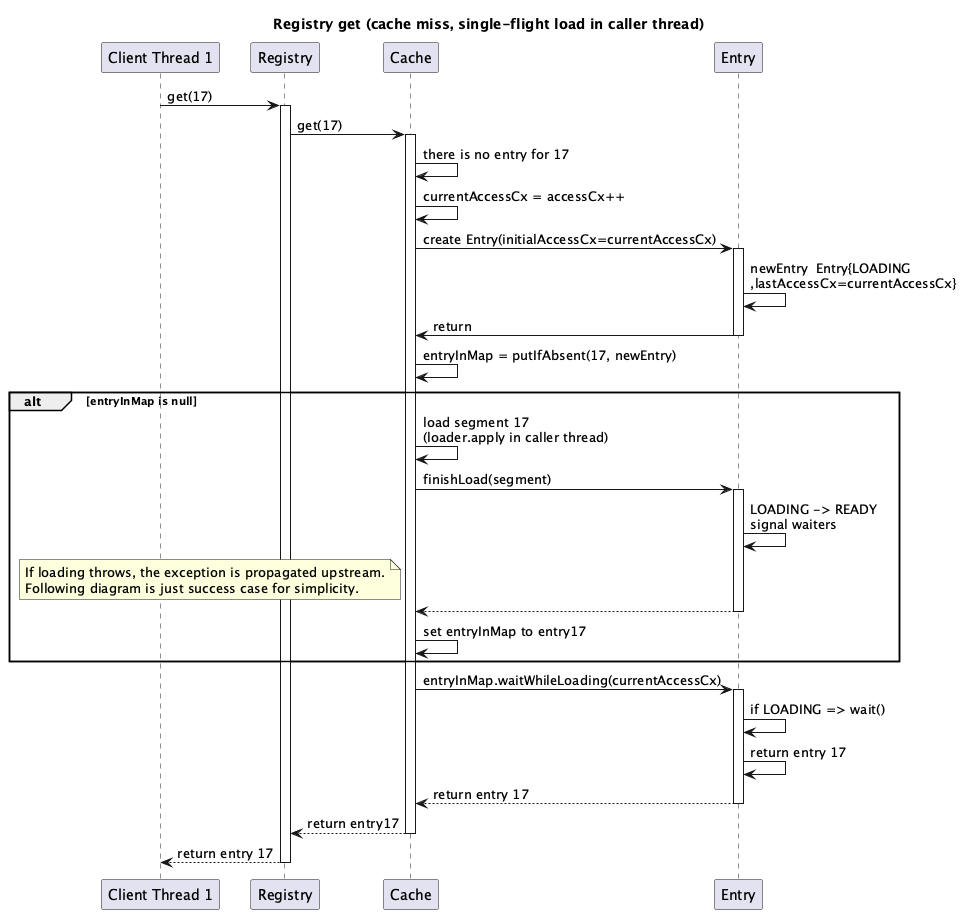

The diagram above was rendered by PlantUML. Its source (embedded in the PNG):
@startuml registry-seq03
title Registry get (cache miss, single-flight load in caller thread)

participant "Client Thread 1" as client1
participant "Registry" as registry
participant "Cache" as cache
participant "Entry" as entry17

client1 -> registry ++ : get(17)
registry -> cache ++: get(17)
cache -> cache : there is no entry for 17
cache -> cache : currentAccessCx = accessCx++
cache -> entry17 ++: create Entry(initialAccessCx=currentAccessCx)
entry17 -> entry17 : newEntry  Entry{LOADING\n,lastAccessCx=currentAccessCx}
entry17 -> cache -- : return
cache -> cache : entryInMap = putIfAbsent(17, newEntry)

alt entryInMap is null
    cache -> cache : load segment 17\n(loader.apply in caller thread)
    cache -> entry17 ++ : finishLoad(segment)
    entry17 -> entry17 : LOADING -> READY\nsignal waiters
    note left of cache
      If loading throws, the exception is propagated upstream.
      Following diagram is just success case for simplicity.
    end note
    entry17 --> cache -- :
    cache -> cache : set entryInMap to entry17 
end

cache -> entry17 ++ : entryInMap.waitWhileLoading(currentAccessCx)
entry17 -> entry17 : if LOADING => wait()
entry17 -> entry17 : return entry 17
entry17 --> cache -- : return entry 17
cache --> registry -- : return entry17
registry --> client1 -- : return entry 17

@enduml